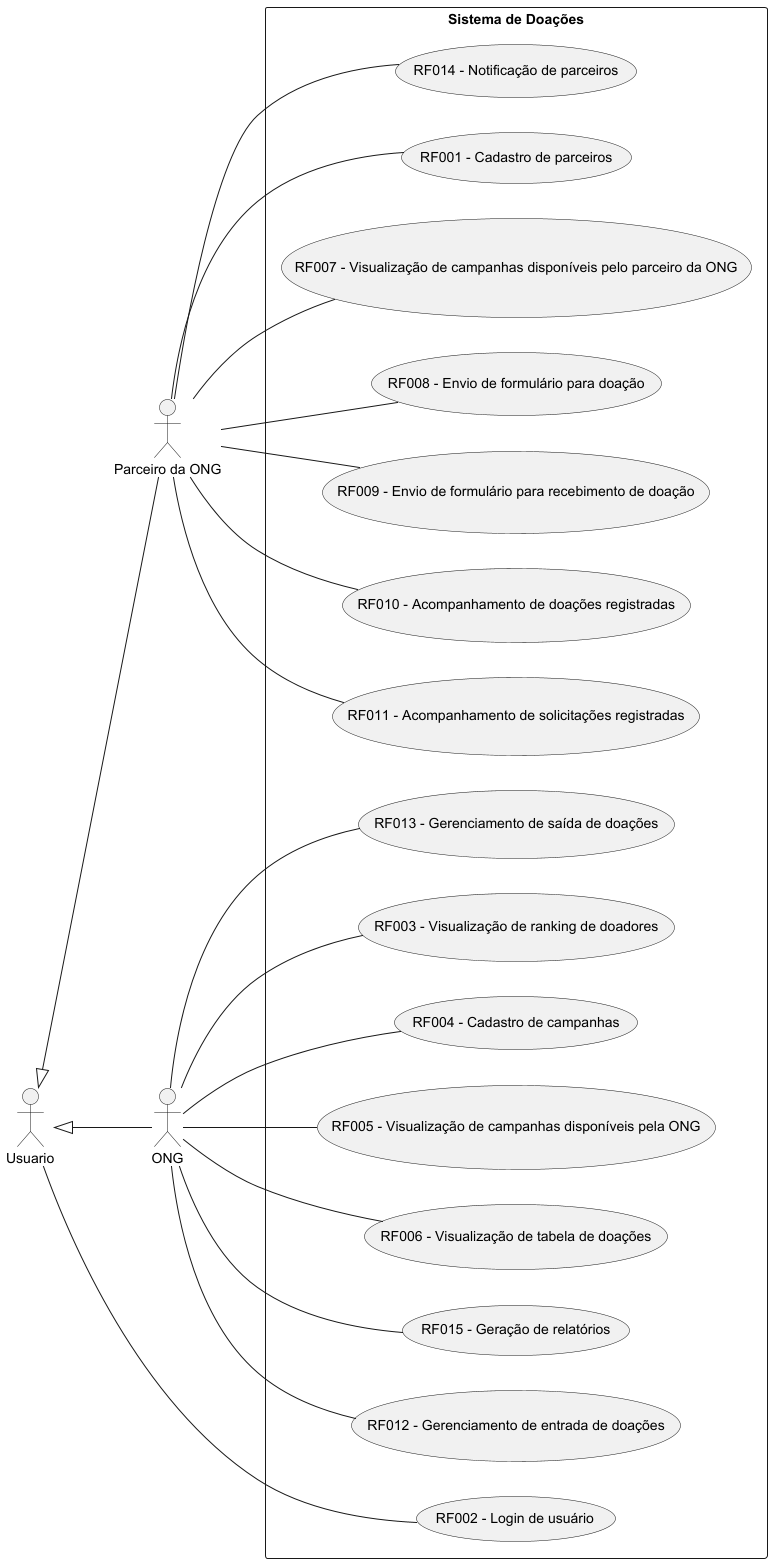

The diagram above was rendered by PlantUML. Its source (embedded in the PNG):
@startuml
left to right direction

actor Usuario as Usuario
actor ParceiroONG as "Parceiro da ONG"
actor ONG as ONG

Usuario <|-- ParceiroONG
Usuario <|-- ONG

rectangle "Sistema de Doações" {
    Usuario -- (RF002 - Login de usuário)
    ParceiroONG -- (RF001 - Cadastro de parceiros)
    ONG -- (RF004 - Cadastro de campanhas)
    ONG -- (RF005 - Visualização de campanhas disponíveis pela ONG)
    ONG -- (RF006 - Visualização de tabela de doações)
    ParceiroONG -- (RF007 - Visualização de campanhas disponíveis pelo parceiro da ONG)
    ParceiroONG -- (RF008 - Envio de formulário para doação)
    ParceiroONG -- (RF009 - Envio de formulário para recebimento de doação)
    ParceiroONG -- (RF010 - Acompanhamento de doações registradas)
    ParceiroONG -- (RF011 - Acompanhamento de solicitações registradas)
    ONG -- (RF012 - Gerenciamento de entrada de doações)
    ONG -- (RF013 - Gerenciamento de saída de doações)
    ParceiroONG -- (RF014 - Notificação de parceiros)
    ONG -- (RF015 - Geração de relatórios)
    ONG -- (RF003 - Visualização de ranking de doadores)
}
@enduml